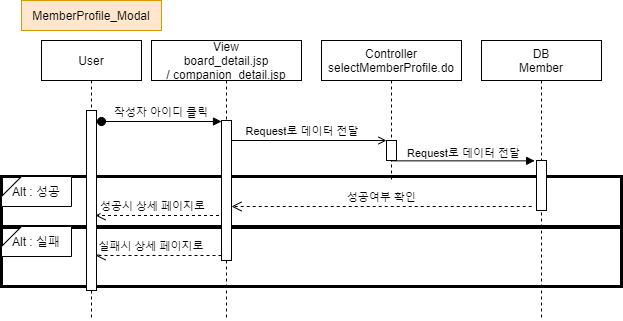

The diagram above was exported from draw.io. Its source (the exported page's mxGraphModel, read from the mxfile embedded in the PNG):
<mxGraphModel dx="1038" dy="491" grid="1" gridSize="10" guides="1" tooltips="1" connect="1" arrows="1" fold="1" page="1" pageScale="1" pageWidth="850" pageHeight="1100" math="0" shadow="0">
  <root>
    <mxCell id="nTkCmVOgFZ1WDchvP2sA-0" />
    <mxCell id="nTkCmVOgFZ1WDchvP2sA-1" parent="nTkCmVOgFZ1WDchvP2sA-0" />
    <mxCell id="VBZj8gQ6AMn3nRkwb-pn-0" value="" style="rounded=0;whiteSpace=wrap;html=1;strokeWidth=3;" parent="nTkCmVOgFZ1WDchvP2sA-1" vertex="1">
      <mxGeometry x="20" y="216" width="620" height="50" as="geometry" />
    </mxCell>
    <mxCell id="VBZj8gQ6AMn3nRkwb-pn-1" value="" style="rounded=0;whiteSpace=wrap;html=1;strokeWidth=3;" parent="nTkCmVOgFZ1WDchvP2sA-1" vertex="1">
      <mxGeometry x="20" y="267" width="620" height="59" as="geometry" />
    </mxCell>
    <mxCell id="lAahuM49YzJyx88W_a13-0" value="성공시 상세 페이지로" style="verticalAlign=bottom;endArrow=open;dashed=1;endSize=8;shadow=0;strokeWidth=1;" parent="nTkCmVOgFZ1WDchvP2sA-1" edge="1">
      <mxGeometry x="0.1081" relative="1" as="geometry">
        <mxPoint x="114" y="255" as="targetPoint" />
        <mxPoint x="243.5" y="255" as="sourcePoint" />
        <mxPoint as="offset" />
      </mxGeometry>
    </mxCell>
    <mxCell id="lAahuM49YzJyx88W_a13-1" value="" style="verticalAlign=bottom;endArrow=block;shadow=0;strokeWidth=1;entryX=-0.18;entryY=0.007;entryDx=0;entryDy=0;entryPerimeter=0;" parent="nTkCmVOgFZ1WDchvP2sA-1" source="lAahuM49YzJyx88W_a13-5" target="lAahuM49YzJyx88W_a13-8" edge="1">
      <mxGeometry relative="1" as="geometry">
        <mxPoint x="529.5" y="200" as="sourcePoint" />
        <mxPoint x="650" y="200" as="targetPoint" />
        <Array as="points" />
      </mxGeometry>
    </mxCell>
    <mxCell id="lAahuM49YzJyx88W_a13-2" value="Request로 데이터 전달" style="edgeLabel;html=1;align=center;verticalAlign=middle;resizable=0;points=[];labelBackgroundColor=none;" parent="lAahuM49YzJyx88W_a13-1" vertex="1" connectable="0">
      <mxGeometry x="-0.0042" y="3" relative="1" as="geometry">
        <mxPoint y="-5" as="offset" />
      </mxGeometry>
    </mxCell>
    <mxCell id="lAahuM49YzJyx88W_a13-3" value="User" style="shape=umlLifeline;perimeter=lifelinePerimeter;container=1;collapsible=0;recursiveResize=0;rounded=0;shadow=0;strokeWidth=1;" parent="nTkCmVOgFZ1WDchvP2sA-1" vertex="1">
      <mxGeometry x="60" y="80" width="100" height="280" as="geometry" />
    </mxCell>
    <mxCell id="lAahuM49YzJyx88W_a13-4" value="" style="points=[];perimeter=orthogonalPerimeter;rounded=0;shadow=0;strokeWidth=1;" parent="lAahuM49YzJyx88W_a13-3" vertex="1">
      <mxGeometry x="45" y="70" width="10" height="180" as="geometry" />
    </mxCell>
    <mxCell id="lAahuM49YzJyx88W_a13-5" value="Controller&#10;selectMemberProfile.do" style="shape=umlLifeline;perimeter=lifelinePerimeter;container=1;collapsible=0;recursiveResize=0;rounded=0;shadow=0;strokeWidth=1;" parent="nTkCmVOgFZ1WDchvP2sA-1" vertex="1">
      <mxGeometry x="340" y="80" width="140" height="140" as="geometry" />
    </mxCell>
    <mxCell id="lAahuM49YzJyx88W_a13-6" value="" style="points=[];perimeter=orthogonalPerimeter;rounded=0;shadow=0;strokeWidth=1;" parent="lAahuM49YzJyx88W_a13-5" vertex="1">
      <mxGeometry x="65" y="100" width="10" height="20" as="geometry" />
    </mxCell>
    <mxCell id="lAahuM49YzJyx88W_a13-7" value="DB&#10;Member" style="shape=umlLifeline;perimeter=lifelinePerimeter;container=1;collapsible=0;recursiveResize=0;rounded=0;shadow=0;strokeWidth=1;" parent="nTkCmVOgFZ1WDchvP2sA-1" vertex="1">
      <mxGeometry x="500" y="80" width="120" height="280" as="geometry" />
    </mxCell>
    <mxCell id="lAahuM49YzJyx88W_a13-8" value="" style="points=[];perimeter=orthogonalPerimeter;rounded=0;shadow=0;strokeWidth=1;" parent="lAahuM49YzJyx88W_a13-7" vertex="1">
      <mxGeometry x="55" y="120" width="10" height="50" as="geometry" />
    </mxCell>
    <mxCell id="lAahuM49YzJyx88W_a13-9" value="성공여부 확인" style="verticalAlign=bottom;endArrow=open;dashed=1;endSize=8;shadow=0;strokeWidth=1;" parent="nTkCmVOgFZ1WDchvP2sA-1" edge="1">
      <mxGeometry relative="1" as="geometry">
        <mxPoint x="250" y="246" as="targetPoint" />
        <mxPoint x="550.2" y="246" as="sourcePoint" />
      </mxGeometry>
    </mxCell>
    <mxCell id="lAahuM49YzJyx88W_a13-10" value="View&#10;board_detail.jsp&#10;/ companion_detail.jsp" style="shape=umlLifeline;perimeter=lifelinePerimeter;container=1;collapsible=0;recursiveResize=0;rounded=0;shadow=0;strokeWidth=1;" parent="nTkCmVOgFZ1WDchvP2sA-1" vertex="1">
      <mxGeometry x="170" y="80" width="150" height="280" as="geometry" />
    </mxCell>
    <mxCell id="lAahuM49YzJyx88W_a13-11" value="" style="points=[];perimeter=orthogonalPerimeter;rounded=0;shadow=0;strokeWidth=1;" parent="lAahuM49YzJyx88W_a13-10" vertex="1">
      <mxGeometry x="70" y="80" width="10" height="140" as="geometry" />
    </mxCell>
    <mxCell id="lAahuM49YzJyx88W_a13-14" value="작성자 아이디 클릭" style="verticalAlign=bottom;startArrow=oval;endArrow=block;startSize=8;shadow=0;strokeWidth=1;" parent="nTkCmVOgFZ1WDchvP2sA-1" target="lAahuM49YzJyx88W_a13-11" edge="1">
      <mxGeometry relative="1" as="geometry">
        <mxPoint x="120" y="161" as="sourcePoint" />
        <mxPoint x="224" y="161" as="targetPoint" />
      </mxGeometry>
    </mxCell>
    <mxCell id="lAahuM49YzJyx88W_a13-15" value="MemberProfile_Modal" style="rounded=0;whiteSpace=wrap;html=1;fillColor=#ffe6cc;strokeColor=#d79b00;" parent="nTkCmVOgFZ1WDchvP2sA-1" vertex="1">
      <mxGeometry x="40" y="40" width="140" height="30" as="geometry" />
    </mxCell>
    <mxCell id="lAahuM49YzJyx88W_a13-16" value="Request로 데이터 전달" style="verticalAlign=bottom;endArrow=open;shadow=0;strokeWidth=1;labelBackgroundColor=#ffffff;endFill=0;" parent="nTkCmVOgFZ1WDchvP2sA-1" target="lAahuM49YzJyx88W_a13-6" edge="1">
      <mxGeometry x="-0.08" relative="1" as="geometry">
        <mxPoint x="250" y="180" as="sourcePoint" />
        <mxPoint as="offset" />
        <mxPoint x="350" y="180" as="targetPoint" />
      </mxGeometry>
    </mxCell>
    <mxCell id="VBZj8gQ6AMn3nRkwb-pn-2" value="Alt : 성공" style="shape=card;whiteSpace=wrap;html=1;size=20;rotation=0;" parent="nTkCmVOgFZ1WDchvP2sA-1" vertex="1">
      <mxGeometry x="20" y="216" width="70" height="30" as="geometry" />
    </mxCell>
    <mxCell id="VBZj8gQ6AMn3nRkwb-pn-3" value="Alt : 실패" style="shape=card;whiteSpace=wrap;html=1;size=20;rotation=0;" parent="nTkCmVOgFZ1WDchvP2sA-1" vertex="1">
      <mxGeometry x="20" y="266" width="70" height="30" as="geometry" />
    </mxCell>
    <mxCell id="VBZj8gQ6AMn3nRkwb-pn-4" value="실패시 상세 페이지로" style="verticalAlign=bottom;endArrow=open;dashed=1;endSize=8;shadow=0;strokeWidth=1;" parent="nTkCmVOgFZ1WDchvP2sA-1" source="lAahuM49YzJyx88W_a13-11" edge="1">
      <mxGeometry x="0.1081" relative="1" as="geometry">
        <mxPoint x="114" y="295" as="targetPoint" />
        <mxPoint x="230" y="295" as="sourcePoint" />
        <mxPoint as="offset" />
      </mxGeometry>
    </mxCell>
  </root>
</mxGraphModel>